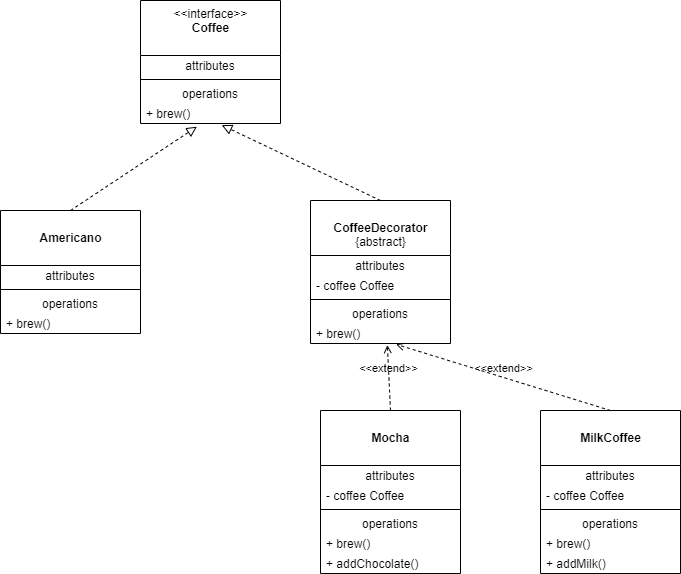

The diagram above was exported from draw.io. Its source (the exported page's mxGraphModel, read from the mxfile embedded in the PNG):
<mxGraphModel dx="706" dy="575" grid="1" gridSize="10" guides="1" tooltips="1" connect="1" arrows="1" fold="1" page="1" pageScale="1" pageWidth="1100" pageHeight="850" math="0" shadow="0">
  <root>
    <mxCell id="0" />
    <mxCell id="1" parent="0" />
    <mxCell id="3" value="&amp;lt;&amp;lt;interface&amp;gt;&amp;gt;&lt;br&gt;&lt;b&gt;Coffee&lt;br&gt;&lt;/b&gt;" style="swimlane;fontStyle=0;align=center;verticalAlign=top;childLayout=stackLayout;horizontal=1;startSize=55;horizontalStack=0;resizeParent=1;resizeParentMax=0;resizeLast=0;collapsible=0;marginBottom=0;html=1;" vertex="1" parent="1">
      <mxGeometry x="140" y="150" width="140" height="123" as="geometry" />
    </mxCell>
    <mxCell id="4" value="attributes" style="text;html=1;strokeColor=none;fillColor=none;align=center;verticalAlign=middle;spacingLeft=4;spacingRight=4;overflow=hidden;rotatable=0;points=[[0,0.5],[1,0.5]];portConstraint=eastwest;" vertex="1" parent="3">
      <mxGeometry y="55" width="140" height="20" as="geometry" />
    </mxCell>
    <mxCell id="8" value="" style="line;strokeWidth=1;fillColor=none;align=left;verticalAlign=middle;spacingTop=-1;spacingLeft=3;spacingRight=3;rotatable=0;labelPosition=right;points=[];portConstraint=eastwest;" vertex="1" parent="3">
      <mxGeometry y="75" width="140" height="8" as="geometry" />
    </mxCell>
    <mxCell id="9" value="operations" style="text;html=1;strokeColor=none;fillColor=none;align=center;verticalAlign=middle;spacingLeft=4;spacingRight=4;overflow=hidden;rotatable=0;points=[[0,0.5],[1,0.5]];portConstraint=eastwest;" vertex="1" parent="3">
      <mxGeometry y="83" width="140" height="20" as="geometry" />
    </mxCell>
    <mxCell id="10" value="+ brew()" style="text;html=1;strokeColor=none;fillColor=none;align=left;verticalAlign=middle;spacingLeft=4;spacingRight=4;overflow=hidden;rotatable=0;points=[[0,0.5],[1,0.5]];portConstraint=eastwest;" vertex="1" parent="3">
      <mxGeometry y="103" width="140" height="20" as="geometry" />
    </mxCell>
    <mxCell id="12" value="&lt;br&gt;&lt;b&gt;Americano&lt;/b&gt;" style="swimlane;fontStyle=0;align=center;verticalAlign=top;childLayout=stackLayout;horizontal=1;startSize=55;horizontalStack=0;resizeParent=1;resizeParentMax=0;resizeLast=0;collapsible=0;marginBottom=0;html=1;" vertex="1" parent="1">
      <mxGeometry y="360" width="140" height="123" as="geometry" />
    </mxCell>
    <mxCell id="13" value="attributes" style="text;html=1;strokeColor=none;fillColor=none;align=center;verticalAlign=middle;spacingLeft=4;spacingRight=4;overflow=hidden;rotatable=0;points=[[0,0.5],[1,0.5]];portConstraint=eastwest;" vertex="1" parent="12">
      <mxGeometry y="55" width="140" height="20" as="geometry" />
    </mxCell>
    <mxCell id="14" value="" style="line;strokeWidth=1;fillColor=none;align=left;verticalAlign=middle;spacingTop=-1;spacingLeft=3;spacingRight=3;rotatable=0;labelPosition=right;points=[];portConstraint=eastwest;" vertex="1" parent="12">
      <mxGeometry y="75" width="140" height="8" as="geometry" />
    </mxCell>
    <mxCell id="15" value="operations" style="text;html=1;strokeColor=none;fillColor=none;align=center;verticalAlign=middle;spacingLeft=4;spacingRight=4;overflow=hidden;rotatable=0;points=[[0,0.5],[1,0.5]];portConstraint=eastwest;" vertex="1" parent="12">
      <mxGeometry y="83" width="140" height="20" as="geometry" />
    </mxCell>
    <mxCell id="16" value="+ brew()" style="text;html=1;strokeColor=none;fillColor=none;align=left;verticalAlign=middle;spacingLeft=4;spacingRight=4;overflow=hidden;rotatable=0;points=[[0,0.5],[1,0.5]];portConstraint=eastwest;" vertex="1" parent="12">
      <mxGeometry y="103" width="140" height="20" as="geometry" />
    </mxCell>
    <mxCell id="18" value="&lt;br&gt;&lt;b&gt;CoffeeDecorator&lt;/b&gt;&lt;br&gt;{abstract}" style="swimlane;fontStyle=0;align=center;verticalAlign=top;childLayout=stackLayout;horizontal=1;startSize=55;horizontalStack=0;resizeParent=1;resizeParentMax=0;resizeLast=0;collapsible=0;marginBottom=0;html=1;" vertex="1" parent="1">
      <mxGeometry x="310" y="350" width="140" height="143" as="geometry" />
    </mxCell>
    <mxCell id="19" value="attributes" style="text;html=1;strokeColor=none;fillColor=none;align=center;verticalAlign=middle;spacingLeft=4;spacingRight=4;overflow=hidden;rotatable=0;points=[[0,0.5],[1,0.5]];portConstraint=eastwest;" vertex="1" parent="18">
      <mxGeometry y="55" width="140" height="20" as="geometry" />
    </mxCell>
    <mxCell id="23" value="- coffee Coffee" style="text;html=1;strokeColor=none;fillColor=none;align=left;verticalAlign=middle;spacingLeft=4;spacingRight=4;overflow=hidden;rotatable=0;points=[[0,0.5],[1,0.5]];portConstraint=eastwest;" vertex="1" parent="18">
      <mxGeometry y="75" width="140" height="20" as="geometry" />
    </mxCell>
    <mxCell id="20" value="" style="line;strokeWidth=1;fillColor=none;align=left;verticalAlign=middle;spacingTop=-1;spacingLeft=3;spacingRight=3;rotatable=0;labelPosition=right;points=[];portConstraint=eastwest;" vertex="1" parent="18">
      <mxGeometry y="95" width="140" height="8" as="geometry" />
    </mxCell>
    <mxCell id="21" value="operations" style="text;html=1;strokeColor=none;fillColor=none;align=center;verticalAlign=middle;spacingLeft=4;spacingRight=4;overflow=hidden;rotatable=0;points=[[0,0.5],[1,0.5]];portConstraint=eastwest;" vertex="1" parent="18">
      <mxGeometry y="103" width="140" height="20" as="geometry" />
    </mxCell>
    <mxCell id="22" value="+ brew()" style="text;html=1;strokeColor=none;fillColor=none;align=left;verticalAlign=middle;spacingLeft=4;spacingRight=4;overflow=hidden;rotatable=0;points=[[0,0.5],[1,0.5]];portConstraint=eastwest;" vertex="1" parent="18">
      <mxGeometry y="123" width="140" height="20" as="geometry" />
    </mxCell>
    <mxCell id="24" value="&lt;br&gt;&lt;b&gt;Mocha&lt;/b&gt;" style="swimlane;fontStyle=0;align=center;verticalAlign=top;childLayout=stackLayout;horizontal=1;startSize=55;horizontalStack=0;resizeParent=1;resizeParentMax=0;resizeLast=0;collapsible=0;marginBottom=0;html=1;" vertex="1" parent="1">
      <mxGeometry x="320" y="560" width="140" height="163" as="geometry" />
    </mxCell>
    <mxCell id="25" value="attributes" style="text;html=1;strokeColor=none;fillColor=none;align=center;verticalAlign=middle;spacingLeft=4;spacingRight=4;overflow=hidden;rotatable=0;points=[[0,0.5],[1,0.5]];portConstraint=eastwest;" vertex="1" parent="24">
      <mxGeometry y="55" width="140" height="20" as="geometry" />
    </mxCell>
    <mxCell id="26" value="- coffee Coffee" style="text;html=1;strokeColor=none;fillColor=none;align=left;verticalAlign=middle;spacingLeft=4;spacingRight=4;overflow=hidden;rotatable=0;points=[[0,0.5],[1,0.5]];portConstraint=eastwest;" vertex="1" parent="24">
      <mxGeometry y="75" width="140" height="20" as="geometry" />
    </mxCell>
    <mxCell id="27" value="" style="line;strokeWidth=1;fillColor=none;align=left;verticalAlign=middle;spacingTop=-1;spacingLeft=3;spacingRight=3;rotatable=0;labelPosition=right;points=[];portConstraint=eastwest;" vertex="1" parent="24">
      <mxGeometry y="95" width="140" height="8" as="geometry" />
    </mxCell>
    <mxCell id="28" value="operations" style="text;html=1;strokeColor=none;fillColor=none;align=center;verticalAlign=middle;spacingLeft=4;spacingRight=4;overflow=hidden;rotatable=0;points=[[0,0.5],[1,0.5]];portConstraint=eastwest;" vertex="1" parent="24">
      <mxGeometry y="103" width="140" height="20" as="geometry" />
    </mxCell>
    <mxCell id="29" value="+ brew()" style="text;html=1;strokeColor=none;fillColor=none;align=left;verticalAlign=middle;spacingLeft=4;spacingRight=4;overflow=hidden;rotatable=0;points=[[0,0.5],[1,0.5]];portConstraint=eastwest;" vertex="1" parent="24">
      <mxGeometry y="123" width="140" height="20" as="geometry" />
    </mxCell>
    <mxCell id="30" value="+ addChocolate()" style="text;html=1;strokeColor=none;fillColor=none;align=left;verticalAlign=middle;spacingLeft=4;spacingRight=4;overflow=hidden;rotatable=0;points=[[0,0.5],[1,0.5]];portConstraint=eastwest;" vertex="1" parent="24">
      <mxGeometry y="143" width="140" height="20" as="geometry" />
    </mxCell>
    <mxCell id="31" value="&lt;br&gt;&lt;b&gt;MilkCoffee&lt;/b&gt;" style="swimlane;fontStyle=0;align=center;verticalAlign=top;childLayout=stackLayout;horizontal=1;startSize=55;horizontalStack=0;resizeParent=1;resizeParentMax=0;resizeLast=0;collapsible=0;marginBottom=0;html=1;" vertex="1" parent="1">
      <mxGeometry x="540" y="560" width="140" height="163" as="geometry" />
    </mxCell>
    <mxCell id="32" value="attributes" style="text;html=1;strokeColor=none;fillColor=none;align=center;verticalAlign=middle;spacingLeft=4;spacingRight=4;overflow=hidden;rotatable=0;points=[[0,0.5],[1,0.5]];portConstraint=eastwest;" vertex="1" parent="31">
      <mxGeometry y="55" width="140" height="20" as="geometry" />
    </mxCell>
    <mxCell id="33" value="- coffee Coffee" style="text;html=1;strokeColor=none;fillColor=none;align=left;verticalAlign=middle;spacingLeft=4;spacingRight=4;overflow=hidden;rotatable=0;points=[[0,0.5],[1,0.5]];portConstraint=eastwest;" vertex="1" parent="31">
      <mxGeometry y="75" width="140" height="20" as="geometry" />
    </mxCell>
    <mxCell id="34" value="" style="line;strokeWidth=1;fillColor=none;align=left;verticalAlign=middle;spacingTop=-1;spacingLeft=3;spacingRight=3;rotatable=0;labelPosition=right;points=[];portConstraint=eastwest;" vertex="1" parent="31">
      <mxGeometry y="95" width="140" height="8" as="geometry" />
    </mxCell>
    <mxCell id="35" value="operations" style="text;html=1;strokeColor=none;fillColor=none;align=center;verticalAlign=middle;spacingLeft=4;spacingRight=4;overflow=hidden;rotatable=0;points=[[0,0.5],[1,0.5]];portConstraint=eastwest;" vertex="1" parent="31">
      <mxGeometry y="103" width="140" height="20" as="geometry" />
    </mxCell>
    <mxCell id="36" value="+ brew()" style="text;html=1;strokeColor=none;fillColor=none;align=left;verticalAlign=middle;spacingLeft=4;spacingRight=4;overflow=hidden;rotatable=0;points=[[0,0.5],[1,0.5]];portConstraint=eastwest;" vertex="1" parent="31">
      <mxGeometry y="123" width="140" height="20" as="geometry" />
    </mxCell>
    <mxCell id="37" value="+ addMilk()" style="text;html=1;strokeColor=none;fillColor=none;align=left;verticalAlign=middle;spacingLeft=4;spacingRight=4;overflow=hidden;rotatable=0;points=[[0,0.5],[1,0.5]];portConstraint=eastwest;" vertex="1" parent="31">
      <mxGeometry y="143" width="140" height="20" as="geometry" />
    </mxCell>
    <mxCell id="38" value="&amp;lt;&amp;lt;extend&amp;gt;&amp;gt;" style="html=1;verticalAlign=bottom;labelBackgroundColor=none;endArrow=open;endFill=0;dashed=1;entryX=0.549;entryY=1.08;entryDx=0;entryDy=0;entryPerimeter=0;exitX=0.5;exitY=0;exitDx=0;exitDy=0;" edge="1" parent="1" source="24" target="22">
      <mxGeometry width="160" relative="1" as="geometry">
        <mxPoint x="70" y="310" as="sourcePoint" />
        <mxPoint x="230" y="310" as="targetPoint" />
      </mxGeometry>
    </mxCell>
    <mxCell id="39" value="&amp;lt;&amp;lt;extend&amp;gt;&amp;gt;" style="html=1;verticalAlign=bottom;labelBackgroundColor=none;endArrow=open;endFill=0;dashed=1;entryX=0.611;entryY=1.04;entryDx=0;entryDy=0;entryPerimeter=0;exitX=0.5;exitY=0;exitDx=0;exitDy=0;" edge="1" parent="1" source="31" target="22">
      <mxGeometry width="160" relative="1" as="geometry">
        <mxPoint x="400" y="570" as="sourcePoint" />
        <mxPoint x="396.8599999999999" y="504.5999999999999" as="targetPoint" />
      </mxGeometry>
    </mxCell>
    <mxCell id="40" value="" style="endArrow=block;startArrow=none;endFill=0;startFill=0;endSize=8;html=1;verticalAlign=bottom;dashed=1;labelBackgroundColor=none;entryX=0.403;entryY=1.16;entryDx=0;entryDy=0;entryPerimeter=0;exitX=0.5;exitY=0;exitDx=0;exitDy=0;" edge="1" parent="1" source="12" target="10">
      <mxGeometry width="160" relative="1" as="geometry">
        <mxPoint x="90" y="340" as="sourcePoint" />
        <mxPoint x="250" y="340" as="targetPoint" />
      </mxGeometry>
    </mxCell>
    <mxCell id="41" value="" style="endArrow=block;startArrow=none;endFill=0;startFill=0;endSize=8;html=1;verticalAlign=bottom;dashed=1;labelBackgroundColor=none;entryX=0.58;entryY=1.08;entryDx=0;entryDy=0;entryPerimeter=0;exitX=0.5;exitY=0;exitDx=0;exitDy=0;" edge="1" parent="1" source="18" target="10">
      <mxGeometry width="160" relative="1" as="geometry">
        <mxPoint x="80" y="370" as="sourcePoint" />
        <mxPoint x="206.41999999999996" y="286.20000000000005" as="targetPoint" />
      </mxGeometry>
    </mxCell>
  </root>
</mxGraphModel>